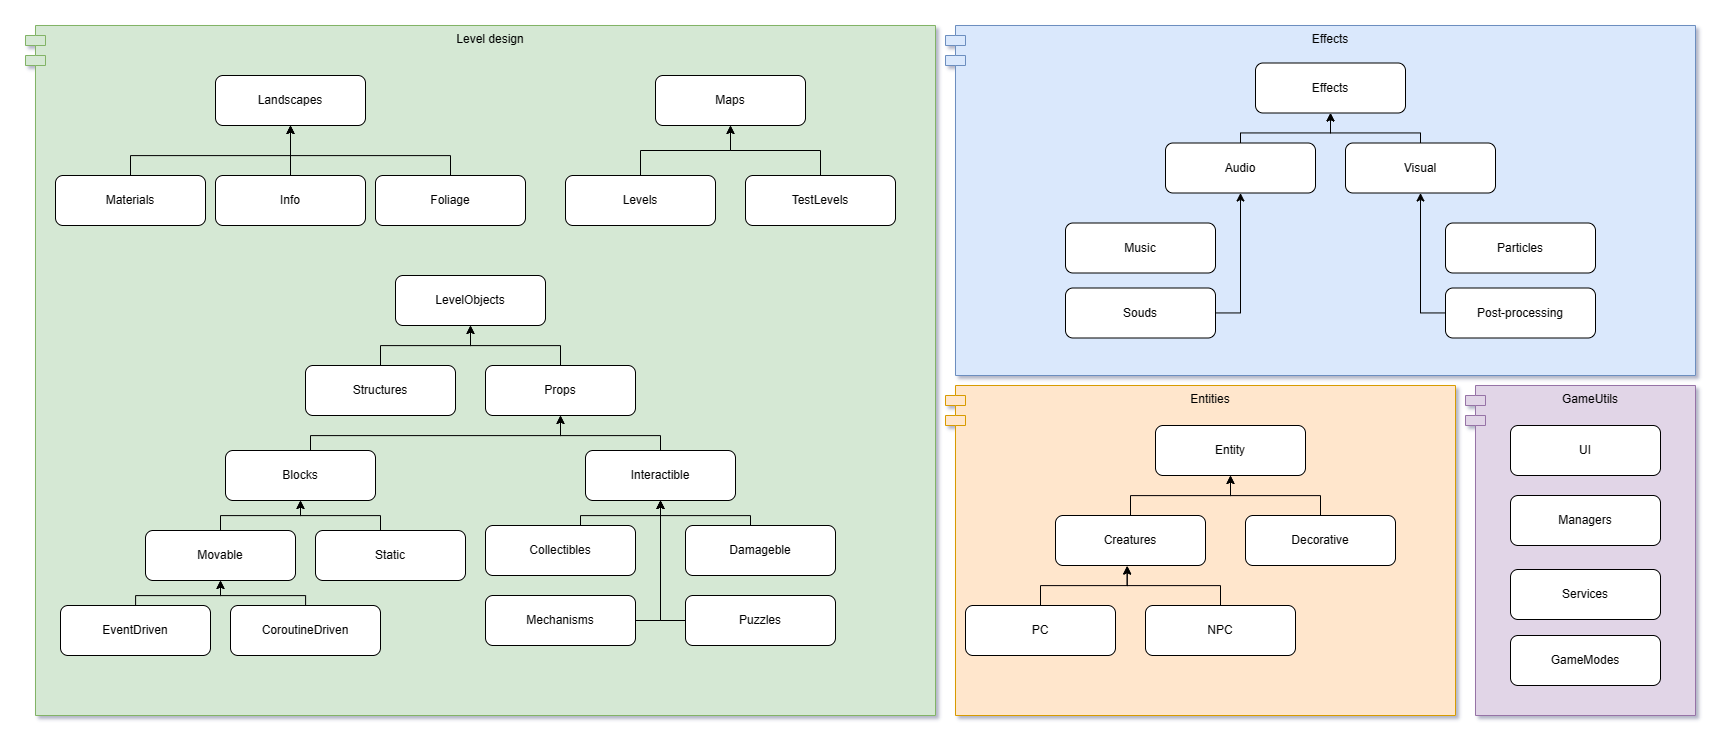

The diagram above was exported from draw.io. Its source (the exported page's mxGraphModel, read from the mxfile embedded in the PNG):
<mxGraphModel dx="3187" dy="1751" grid="1" gridSize="10" guides="1" tooltips="1" connect="1" arrows="1" fold="1" page="1" pageScale="1" pageWidth="850" pageHeight="1100" math="0" shadow="0">
  <root>
    <mxCell id="0" />
    <mxCell id="1" parent="0" />
    <mxCell id="RoG0xIsIqHl1tPKvbyj3-30" value="Entities" style="shape=module;align=left;spacingLeft=20;align=center;verticalAlign=top;whiteSpace=wrap;html=1;fillColor=#ffe6cc;strokeColor=#d79b00;" vertex="1" parent="1">
      <mxGeometry x="930" y="370" width="510" height="330" as="geometry" />
    </mxCell>
    <mxCell id="RoG0xIsIqHl1tPKvbyj3-29" value="Level design" style="shape=module;align=left;spacingLeft=20;align=center;verticalAlign=top;whiteSpace=wrap;html=1;fillColor=#d5e8d4;strokeColor=#82b366;movable=1;resizable=1;rotatable=1;deletable=1;editable=1;locked=0;connectable=1;" vertex="1" parent="1">
      <mxGeometry x="10" y="10" width="910" height="690" as="geometry" />
    </mxCell>
    <mxCell id="RoG0xIsIqHl1tPKvbyj3-1" value="Landscapes" style="rounded=1;whiteSpace=wrap;html=1;" vertex="1" parent="1">
      <mxGeometry x="200" y="60" width="150" height="50" as="geometry" />
    </mxCell>
    <mxCell id="RoG0xIsIqHl1tPKvbyj3-9" style="edgeStyle=orthogonalEdgeStyle;rounded=0;orthogonalLoop=1;jettySize=auto;html=1;entryX=0.5;entryY=1;entryDx=0;entryDy=0;" edge="1" parent="1" source="RoG0xIsIqHl1tPKvbyj3-5" target="RoG0xIsIqHl1tPKvbyj3-1">
      <mxGeometry relative="1" as="geometry">
        <Array as="points">
          <mxPoint x="115" y="140" />
          <mxPoint x="275" y="140" />
        </Array>
      </mxGeometry>
    </mxCell>
    <mxCell id="RoG0xIsIqHl1tPKvbyj3-5" value="Materials" style="rounded=1;whiteSpace=wrap;html=1;" vertex="1" parent="1">
      <mxGeometry x="40" y="160" width="150" height="50" as="geometry" />
    </mxCell>
    <mxCell id="RoG0xIsIqHl1tPKvbyj3-8" style="edgeStyle=orthogonalEdgeStyle;rounded=0;orthogonalLoop=1;jettySize=auto;html=1;entryX=0.5;entryY=1;entryDx=0;entryDy=0;" edge="1" parent="1" source="RoG0xIsIqHl1tPKvbyj3-6" target="RoG0xIsIqHl1tPKvbyj3-1">
      <mxGeometry relative="1" as="geometry" />
    </mxCell>
    <mxCell id="RoG0xIsIqHl1tPKvbyj3-6" value="Info" style="rounded=1;whiteSpace=wrap;html=1;" vertex="1" parent="1">
      <mxGeometry x="200" y="160" width="150" height="50" as="geometry" />
    </mxCell>
    <mxCell id="RoG0xIsIqHl1tPKvbyj3-10" style="edgeStyle=orthogonalEdgeStyle;rounded=0;orthogonalLoop=1;jettySize=auto;html=1;entryX=0.5;entryY=1;entryDx=0;entryDy=0;" edge="1" parent="1" source="RoG0xIsIqHl1tPKvbyj3-7" target="RoG0xIsIqHl1tPKvbyj3-1">
      <mxGeometry relative="1" as="geometry">
        <Array as="points">
          <mxPoint x="435" y="140" />
          <mxPoint x="275" y="140" />
        </Array>
      </mxGeometry>
    </mxCell>
    <mxCell id="RoG0xIsIqHl1tPKvbyj3-7" value="Foliage" style="rounded=1;whiteSpace=wrap;html=1;" vertex="1" parent="1">
      <mxGeometry x="360" y="160" width="150" height="50" as="geometry" />
    </mxCell>
    <mxCell id="RoG0xIsIqHl1tPKvbyj3-11" value="Entity" style="rounded=1;whiteSpace=wrap;html=1;" vertex="1" parent="1">
      <mxGeometry x="1140" y="410" width="150" height="50" as="geometry" />
    </mxCell>
    <mxCell id="RoG0xIsIqHl1tPKvbyj3-18" style="edgeStyle=orthogonalEdgeStyle;rounded=0;orthogonalLoop=1;jettySize=auto;html=1;entryX=0.5;entryY=1;entryDx=0;entryDy=0;" edge="1" parent="1" source="RoG0xIsIqHl1tPKvbyj3-12" target="RoG0xIsIqHl1tPKvbyj3-11">
      <mxGeometry relative="1" as="geometry">
        <Array as="points">
          <mxPoint x="1115" y="480" />
          <mxPoint x="1215" y="480" />
        </Array>
      </mxGeometry>
    </mxCell>
    <mxCell id="RoG0xIsIqHl1tPKvbyj3-12" value="Creatures" style="rounded=1;whiteSpace=wrap;html=1;" vertex="1" parent="1">
      <mxGeometry x="1040" y="500" width="150" height="50" as="geometry" />
    </mxCell>
    <mxCell id="RoG0xIsIqHl1tPKvbyj3-19" style="edgeStyle=orthogonalEdgeStyle;rounded=0;orthogonalLoop=1;jettySize=auto;html=1;entryX=0.5;entryY=1;entryDx=0;entryDy=0;" edge="1" parent="1" source="RoG0xIsIqHl1tPKvbyj3-13" target="RoG0xIsIqHl1tPKvbyj3-11">
      <mxGeometry relative="1" as="geometry">
        <Array as="points">
          <mxPoint x="1305" y="480" />
          <mxPoint x="1215" y="480" />
        </Array>
      </mxGeometry>
    </mxCell>
    <mxCell id="RoG0xIsIqHl1tPKvbyj3-13" value="Decorative" style="rounded=1;whiteSpace=wrap;html=1;" vertex="1" parent="1">
      <mxGeometry x="1230" y="500" width="150" height="50" as="geometry" />
    </mxCell>
    <mxCell id="RoG0xIsIqHl1tPKvbyj3-27" style="edgeStyle=orthogonalEdgeStyle;rounded=0;orthogonalLoop=1;jettySize=auto;html=1;entryX=0.478;entryY=1.014;entryDx=0;entryDy=0;entryPerimeter=0;" edge="1" parent="1" source="RoG0xIsIqHl1tPKvbyj3-20" target="RoG0xIsIqHl1tPKvbyj3-12">
      <mxGeometry relative="1" as="geometry" />
    </mxCell>
    <mxCell id="RoG0xIsIqHl1tPKvbyj3-20" value="NPC" style="rounded=1;whiteSpace=wrap;html=1;" vertex="1" parent="1">
      <mxGeometry x="1130" y="590" width="150" height="50" as="geometry" />
    </mxCell>
    <mxCell id="RoG0xIsIqHl1tPKvbyj3-28" style="edgeStyle=orthogonalEdgeStyle;rounded=0;orthogonalLoop=1;jettySize=auto;html=1;entryX=0.478;entryY=1.005;entryDx=0;entryDy=0;entryPerimeter=0;" edge="1" parent="1" source="RoG0xIsIqHl1tPKvbyj3-21" target="RoG0xIsIqHl1tPKvbyj3-12">
      <mxGeometry relative="1" as="geometry" />
    </mxCell>
    <mxCell id="RoG0xIsIqHl1tPKvbyj3-21" value="PC" style="rounded=1;whiteSpace=wrap;html=1;" vertex="1" parent="1">
      <mxGeometry x="950" y="590" width="150" height="50" as="geometry" />
    </mxCell>
    <mxCell id="RoG0xIsIqHl1tPKvbyj3-31" value="Maps" style="rounded=1;whiteSpace=wrap;html=1;" vertex="1" parent="1">
      <mxGeometry x="640" y="60" width="150" height="50" as="geometry" />
    </mxCell>
    <mxCell id="RoG0xIsIqHl1tPKvbyj3-36" style="edgeStyle=orthogonalEdgeStyle;rounded=0;orthogonalLoop=1;jettySize=auto;html=1;" edge="1" parent="1" source="RoG0xIsIqHl1tPKvbyj3-32" target="RoG0xIsIqHl1tPKvbyj3-31">
      <mxGeometry relative="1" as="geometry" />
    </mxCell>
    <mxCell id="RoG0xIsIqHl1tPKvbyj3-32" value="TestLevels" style="rounded=1;whiteSpace=wrap;html=1;" vertex="1" parent="1">
      <mxGeometry x="730" y="160" width="150" height="50" as="geometry" />
    </mxCell>
    <mxCell id="RoG0xIsIqHl1tPKvbyj3-35" style="edgeStyle=orthogonalEdgeStyle;rounded=0;orthogonalLoop=1;jettySize=auto;html=1;entryX=0.5;entryY=1;entryDx=0;entryDy=0;" edge="1" parent="1" source="RoG0xIsIqHl1tPKvbyj3-34" target="RoG0xIsIqHl1tPKvbyj3-31">
      <mxGeometry relative="1" as="geometry" />
    </mxCell>
    <mxCell id="RoG0xIsIqHl1tPKvbyj3-34" value="Levels" style="rounded=1;whiteSpace=wrap;html=1;" vertex="1" parent="1">
      <mxGeometry x="550" y="160" width="150" height="50" as="geometry" />
    </mxCell>
    <mxCell id="RoG0xIsIqHl1tPKvbyj3-37" value="LevelObjects" style="rounded=1;whiteSpace=wrap;html=1;" vertex="1" parent="1">
      <mxGeometry x="380" y="260" width="150" height="50" as="geometry" />
    </mxCell>
    <mxCell id="RoG0xIsIqHl1tPKvbyj3-42" style="edgeStyle=orthogonalEdgeStyle;rounded=0;orthogonalLoop=1;jettySize=auto;html=1;entryX=0.5;entryY=1;entryDx=0;entryDy=0;" edge="1" parent="1" source="RoG0xIsIqHl1tPKvbyj3-38" target="RoG0xIsIqHl1tPKvbyj3-37">
      <mxGeometry relative="1" as="geometry" />
    </mxCell>
    <mxCell id="RoG0xIsIqHl1tPKvbyj3-38" value="Structures" style="rounded=1;whiteSpace=wrap;html=1;" vertex="1" parent="1">
      <mxGeometry x="290" y="350" width="150" height="50" as="geometry" />
    </mxCell>
    <mxCell id="RoG0xIsIqHl1tPKvbyj3-41" style="edgeStyle=orthogonalEdgeStyle;rounded=0;orthogonalLoop=1;jettySize=auto;html=1;" edge="1" parent="1" source="RoG0xIsIqHl1tPKvbyj3-39" target="RoG0xIsIqHl1tPKvbyj3-37">
      <mxGeometry relative="1" as="geometry" />
    </mxCell>
    <mxCell id="RoG0xIsIqHl1tPKvbyj3-39" value="Props" style="rounded=1;whiteSpace=wrap;html=1;" vertex="1" parent="1">
      <mxGeometry x="470" y="350" width="150" height="50" as="geometry" />
    </mxCell>
    <mxCell id="RoG0xIsIqHl1tPKvbyj3-46" style="edgeStyle=orthogonalEdgeStyle;rounded=0;orthogonalLoop=1;jettySize=auto;html=1;entryX=0.5;entryY=1;entryDx=0;entryDy=0;" edge="1" parent="1" source="RoG0xIsIqHl1tPKvbyj3-43" target="RoG0xIsIqHl1tPKvbyj3-39">
      <mxGeometry relative="1" as="geometry">
        <Array as="points">
          <mxPoint x="295" y="420" />
          <mxPoint x="545" y="420" />
        </Array>
      </mxGeometry>
    </mxCell>
    <mxCell id="RoG0xIsIqHl1tPKvbyj3-43" value="Blocks" style="rounded=1;whiteSpace=wrap;html=1;" vertex="1" parent="1">
      <mxGeometry x="210" y="435" width="150" height="50" as="geometry" />
    </mxCell>
    <mxCell id="RoG0xIsIqHl1tPKvbyj3-47" style="edgeStyle=orthogonalEdgeStyle;rounded=0;orthogonalLoop=1;jettySize=auto;html=1;" edge="1" parent="1" source="RoG0xIsIqHl1tPKvbyj3-45" target="RoG0xIsIqHl1tPKvbyj3-39">
      <mxGeometry relative="1" as="geometry">
        <Array as="points">
          <mxPoint x="645" y="420" />
          <mxPoint x="545" y="420" />
        </Array>
      </mxGeometry>
    </mxCell>
    <mxCell id="RoG0xIsIqHl1tPKvbyj3-45" value="Interactible" style="rounded=1;whiteSpace=wrap;html=1;" vertex="1" parent="1">
      <mxGeometry x="570" y="435" width="150" height="50" as="geometry" />
    </mxCell>
    <mxCell id="RoG0xIsIqHl1tPKvbyj3-53" style="edgeStyle=orthogonalEdgeStyle;rounded=0;orthogonalLoop=1;jettySize=auto;html=1;" edge="1" parent="1" source="RoG0xIsIqHl1tPKvbyj3-48" target="RoG0xIsIqHl1tPKvbyj3-45">
      <mxGeometry relative="1" as="geometry">
        <Array as="points">
          <mxPoint x="735" y="500" />
          <mxPoint x="645" y="500" />
        </Array>
      </mxGeometry>
    </mxCell>
    <mxCell id="RoG0xIsIqHl1tPKvbyj3-48" value="Damageble" style="rounded=1;whiteSpace=wrap;html=1;" vertex="1" parent="1">
      <mxGeometry x="670" y="510" width="150" height="50" as="geometry" />
    </mxCell>
    <mxCell id="RoG0xIsIqHl1tPKvbyj3-52" style="edgeStyle=orthogonalEdgeStyle;rounded=0;orthogonalLoop=1;jettySize=auto;html=1;" edge="1" parent="1" source="RoG0xIsIqHl1tPKvbyj3-49" target="RoG0xIsIqHl1tPKvbyj3-45">
      <mxGeometry relative="1" as="geometry">
        <Array as="points">
          <mxPoint x="565" y="500" />
          <mxPoint x="645" y="500" />
        </Array>
      </mxGeometry>
    </mxCell>
    <mxCell id="RoG0xIsIqHl1tPKvbyj3-49" value="Collectibles" style="rounded=1;whiteSpace=wrap;html=1;" vertex="1" parent="1">
      <mxGeometry x="470" y="510" width="150" height="50" as="geometry" />
    </mxCell>
    <mxCell id="RoG0xIsIqHl1tPKvbyj3-56" style="edgeStyle=orthogonalEdgeStyle;rounded=0;orthogonalLoop=1;jettySize=auto;html=1;" edge="1" parent="1" source="RoG0xIsIqHl1tPKvbyj3-50" target="RoG0xIsIqHl1tPKvbyj3-45">
      <mxGeometry relative="1" as="geometry">
        <Array as="points">
          <mxPoint x="645" y="605" />
        </Array>
      </mxGeometry>
    </mxCell>
    <mxCell id="RoG0xIsIqHl1tPKvbyj3-50" value="Puzzles" style="rounded=1;whiteSpace=wrap;html=1;" vertex="1" parent="1">
      <mxGeometry x="670" y="580" width="150" height="50" as="geometry" />
    </mxCell>
    <mxCell id="RoG0xIsIqHl1tPKvbyj3-57" style="edgeStyle=orthogonalEdgeStyle;rounded=0;orthogonalLoop=1;jettySize=auto;html=1;entryX=0.5;entryY=1;entryDx=0;entryDy=0;" edge="1" parent="1" source="RoG0xIsIqHl1tPKvbyj3-51" target="RoG0xIsIqHl1tPKvbyj3-45">
      <mxGeometry relative="1" as="geometry">
        <Array as="points">
          <mxPoint x="645" y="605" />
        </Array>
      </mxGeometry>
    </mxCell>
    <mxCell id="RoG0xIsIqHl1tPKvbyj3-51" value="Mechanisms" style="rounded=1;whiteSpace=wrap;html=1;" vertex="1" parent="1">
      <mxGeometry x="470" y="580" width="150" height="50" as="geometry" />
    </mxCell>
    <mxCell id="RoG0xIsIqHl1tPKvbyj3-63" style="edgeStyle=orthogonalEdgeStyle;rounded=0;orthogonalLoop=1;jettySize=auto;html=1;entryX=0.5;entryY=1;entryDx=0;entryDy=0;" edge="1" parent="1" source="RoG0xIsIqHl1tPKvbyj3-58" target="RoG0xIsIqHl1tPKvbyj3-43">
      <mxGeometry relative="1" as="geometry">
        <Array as="points">
          <mxPoint x="205" y="500" />
          <mxPoint x="285" y="500" />
        </Array>
      </mxGeometry>
    </mxCell>
    <mxCell id="RoG0xIsIqHl1tPKvbyj3-58" value="Movable" style="rounded=1;whiteSpace=wrap;html=1;" vertex="1" parent="1">
      <mxGeometry x="130" y="515" width="150" height="50" as="geometry" />
    </mxCell>
    <mxCell id="RoG0xIsIqHl1tPKvbyj3-64" style="edgeStyle=orthogonalEdgeStyle;rounded=0;orthogonalLoop=1;jettySize=auto;html=1;entryX=0.5;entryY=1;entryDx=0;entryDy=0;" edge="1" parent="1" target="RoG0xIsIqHl1tPKvbyj3-43">
      <mxGeometry relative="1" as="geometry">
        <mxPoint x="365" y="515" as="sourcePoint" />
        <Array as="points">
          <mxPoint x="365" y="500" />
          <mxPoint x="285" y="500" />
        </Array>
      </mxGeometry>
    </mxCell>
    <mxCell id="RoG0xIsIqHl1tPKvbyj3-59" value="Static" style="rounded=1;whiteSpace=wrap;html=1;" vertex="1" parent="1">
      <mxGeometry x="300" y="515" width="150" height="50" as="geometry" />
    </mxCell>
    <mxCell id="RoG0xIsIqHl1tPKvbyj3-68" style="edgeStyle=orthogonalEdgeStyle;rounded=0;orthogonalLoop=1;jettySize=auto;html=1;" edge="1" parent="1" source="RoG0xIsIqHl1tPKvbyj3-65" target="RoG0xIsIqHl1tPKvbyj3-58">
      <mxGeometry relative="1" as="geometry">
        <Array as="points">
          <mxPoint x="290" y="580" />
          <mxPoint x="205" y="580" />
        </Array>
      </mxGeometry>
    </mxCell>
    <mxCell id="RoG0xIsIqHl1tPKvbyj3-65" value="CoroutineDriven" style="rounded=1;whiteSpace=wrap;html=1;" vertex="1" parent="1">
      <mxGeometry x="215" y="590" width="150" height="50" as="geometry" />
    </mxCell>
    <mxCell id="RoG0xIsIqHl1tPKvbyj3-67" style="edgeStyle=orthogonalEdgeStyle;rounded=0;orthogonalLoop=1;jettySize=auto;html=1;" edge="1" parent="1" source="RoG0xIsIqHl1tPKvbyj3-66" target="RoG0xIsIqHl1tPKvbyj3-58">
      <mxGeometry relative="1" as="geometry">
        <Array as="points">
          <mxPoint x="120" y="580" />
          <mxPoint x="205" y="580" />
        </Array>
      </mxGeometry>
    </mxCell>
    <mxCell id="RoG0xIsIqHl1tPKvbyj3-66" value="EventDriven" style="rounded=1;whiteSpace=wrap;html=1;" vertex="1" parent="1">
      <mxGeometry x="45" y="590" width="150" height="50" as="geometry" />
    </mxCell>
    <mxCell id="RoG0xIsIqHl1tPKvbyj3-69" value="Effects" style="shape=module;align=left;spacingLeft=20;align=center;verticalAlign=top;whiteSpace=wrap;html=1;fillColor=#dae8fc;strokeColor=#6c8ebf;movable=1;resizable=1;rotatable=1;deletable=1;editable=1;locked=0;connectable=1;" vertex="1" parent="1">
      <mxGeometry x="930" y="10" width="750" height="350" as="geometry" />
    </mxCell>
    <mxCell id="RoG0xIsIqHl1tPKvbyj3-70" value="Effects" style="rounded=1;whiteSpace=wrap;html=1;" vertex="1" parent="1">
      <mxGeometry x="1240" y="47.5" width="150" height="50" as="geometry" />
    </mxCell>
    <mxCell id="RoG0xIsIqHl1tPKvbyj3-73" style="edgeStyle=orthogonalEdgeStyle;rounded=0;orthogonalLoop=1;jettySize=auto;html=1;entryX=0.5;entryY=1;entryDx=0;entryDy=0;" edge="1" parent="1" source="RoG0xIsIqHl1tPKvbyj3-71" target="RoG0xIsIqHl1tPKvbyj3-70">
      <mxGeometry relative="1" as="geometry">
        <Array as="points">
          <mxPoint x="1225" y="117.5" />
          <mxPoint x="1315" y="117.5" />
        </Array>
      </mxGeometry>
    </mxCell>
    <mxCell id="RoG0xIsIqHl1tPKvbyj3-71" value="Audio" style="rounded=1;whiteSpace=wrap;html=1;" vertex="1" parent="1">
      <mxGeometry x="1150" y="127.5" width="150" height="50" as="geometry" />
    </mxCell>
    <mxCell id="RoG0xIsIqHl1tPKvbyj3-74" style="edgeStyle=orthogonalEdgeStyle;rounded=0;orthogonalLoop=1;jettySize=auto;html=1;entryX=0.5;entryY=1;entryDx=0;entryDy=0;" edge="1" parent="1" source="RoG0xIsIqHl1tPKvbyj3-72" target="RoG0xIsIqHl1tPKvbyj3-70">
      <mxGeometry relative="1" as="geometry">
        <Array as="points">
          <mxPoint x="1405" y="117.5" />
          <mxPoint x="1315" y="117.5" />
        </Array>
      </mxGeometry>
    </mxCell>
    <mxCell id="RoG0xIsIqHl1tPKvbyj3-72" value="Visual" style="rounded=1;whiteSpace=wrap;html=1;" vertex="1" parent="1">
      <mxGeometry x="1330" y="127.5" width="150" height="50" as="geometry" />
    </mxCell>
    <mxCell id="RoG0xIsIqHl1tPKvbyj3-75" value="Music" style="rounded=1;whiteSpace=wrap;html=1;" vertex="1" parent="1">
      <mxGeometry x="1050" y="207.5" width="150" height="50" as="geometry" />
    </mxCell>
    <mxCell id="RoG0xIsIqHl1tPKvbyj3-82" style="edgeStyle=orthogonalEdgeStyle;rounded=0;orthogonalLoop=1;jettySize=auto;html=1;" edge="1" parent="1" source="RoG0xIsIqHl1tPKvbyj3-76" target="RoG0xIsIqHl1tPKvbyj3-71">
      <mxGeometry relative="1" as="geometry">
        <Array as="points">
          <mxPoint x="1225" y="297.5" />
        </Array>
      </mxGeometry>
    </mxCell>
    <mxCell id="RoG0xIsIqHl1tPKvbyj3-76" value="Souds" style="rounded=1;whiteSpace=wrap;html=1;" vertex="1" parent="1">
      <mxGeometry x="1050" y="272.5" width="150" height="50" as="geometry" />
    </mxCell>
    <mxCell id="RoG0xIsIqHl1tPKvbyj3-77" value="Particles" style="rounded=1;whiteSpace=wrap;html=1;" vertex="1" parent="1">
      <mxGeometry x="1430" y="207.5" width="150" height="50" as="geometry" />
    </mxCell>
    <mxCell id="RoG0xIsIqHl1tPKvbyj3-80" style="edgeStyle=orthogonalEdgeStyle;rounded=0;orthogonalLoop=1;jettySize=auto;html=1;" edge="1" parent="1" source="RoG0xIsIqHl1tPKvbyj3-78" target="RoG0xIsIqHl1tPKvbyj3-72">
      <mxGeometry relative="1" as="geometry">
        <Array as="points">
          <mxPoint x="1405" y="297.5" />
        </Array>
      </mxGeometry>
    </mxCell>
    <mxCell id="RoG0xIsIqHl1tPKvbyj3-78" value="Post-processing" style="rounded=1;whiteSpace=wrap;html=1;" vertex="1" parent="1">
      <mxGeometry x="1430" y="272.5" width="150" height="50" as="geometry" />
    </mxCell>
    <mxCell id="RoG0xIsIqHl1tPKvbyj3-83" value="GameUtils" style="shape=module;align=left;spacingLeft=20;align=center;verticalAlign=top;whiteSpace=wrap;html=1;fillColor=#e1d5e7;strokeColor=#9673a6;" vertex="1" parent="1">
      <mxGeometry x="1450" y="370" width="230" height="330" as="geometry" />
    </mxCell>
    <mxCell id="RoG0xIsIqHl1tPKvbyj3-84" value="UI" style="rounded=1;whiteSpace=wrap;html=1;" vertex="1" parent="1">
      <mxGeometry x="1495" y="410" width="150" height="50" as="geometry" />
    </mxCell>
    <mxCell id="RoG0xIsIqHl1tPKvbyj3-85" value="Managers" style="rounded=1;whiteSpace=wrap;html=1;" vertex="1" parent="1">
      <mxGeometry x="1495" y="480" width="150" height="50" as="geometry" />
    </mxCell>
    <mxCell id="RoG0xIsIqHl1tPKvbyj3-86" value="Services" style="rounded=1;whiteSpace=wrap;html=1;" vertex="1" parent="1">
      <mxGeometry x="1495" y="554" width="150" height="50" as="geometry" />
    </mxCell>
    <mxCell id="RoG0xIsIqHl1tPKvbyj3-87" value="GameModes" style="rounded=1;whiteSpace=wrap;html=1;" vertex="1" parent="1">
      <mxGeometry x="1495" y="620" width="150" height="50" as="geometry" />
    </mxCell>
  </root>
</mxGraphModel>